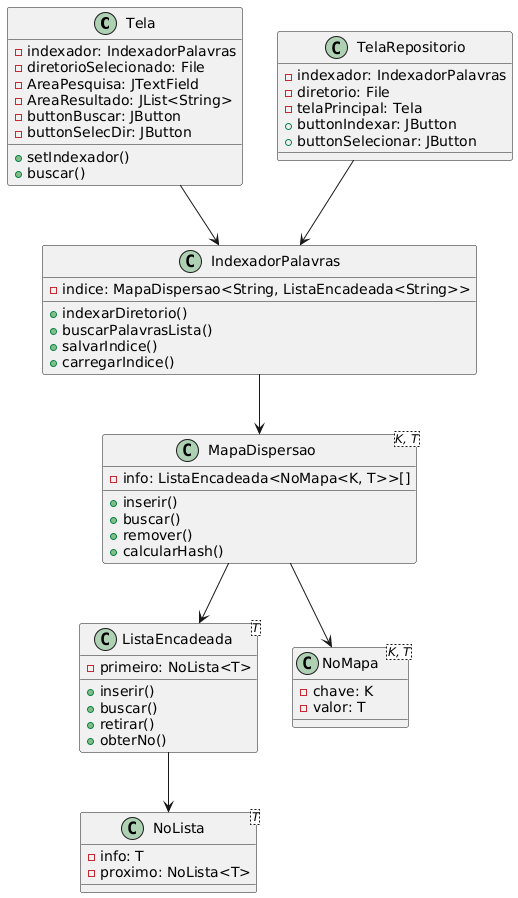

The diagram above was rendered by PlantUML. Its source (embedded in the PNG):
@startuml
class Tela {
  - indexador: IndexadorPalavras
  - diretorioSelecionado: File
  - AreaPesquisa: JTextField
  - AreaResultado: JList<String>
  - buttonBuscar: JButton
  - buttonSelecDir: JButton
  + setIndexador()
  + buscar()
}

class TelaRepositorio {
  - indexador: IndexadorPalavras
  - diretorio: File
  - telaPrincipal: Tela
  + buttonIndexar: JButton
  + buttonSelecionar: JButton
}

class IndexadorPalavras {
  - indice: MapaDispersao<String, ListaEncadeada<String>>
  + indexarDiretorio()
  + buscarPalavrasLista()
  + salvarIndice()
  + carregarIndice()
}

class MapaDispersao<K, T> {
  - info: ListaEncadeada<NoMapa<K, T>>[]
  + inserir()
  + buscar()
  + remover()
  + calcularHash()
}

class ListaEncadeada<T> {
  - primeiro: NoLista<T>
  + inserir()
  + buscar()
  + retirar()
  + obterNo()
}

class NoLista<T> {
  - info: T
  - proximo: NoLista<T>
}

class NoMapa<K, T> {
  - chave: K
  - valor: T
}

Tela --> IndexadorPalavras
TelaRepositorio --> IndexadorPalavras
IndexadorPalavras --> MapaDispersao
MapaDispersao --> ListaEncadeada
ListaEncadeada --> NoLista
MapaDispersao --> NoMapa
@enduml